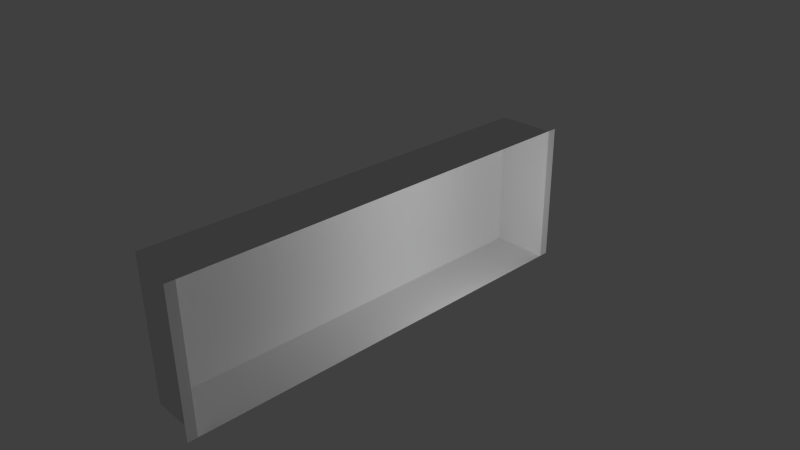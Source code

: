 # Source: room.blend  (saved by Blender 2.73.0; exported with 4.5.12 LTS)
import bpy
from mathutils import Matrix  # noqa: F401  (used for matrix-valued properties, if any)

bpy.ops.wm.read_factory_settings(use_empty=True)
scene = bpy.context.scene
scene.name = 'Scene'

# ---- collections
col_collection_1 = bpy.data.collections.new('Collection 1'); scene.collection.children.link(col_collection_1)

# ---- materials (node trees are filled in below, after node groups)
mat_material = bpy.data.materials.new('Material')
mat_material.alpha_threshold = 0.0
mat_material.use_transparent_shadow = False
mat_material.roughness = 0.5
mat_material.line_color = (0.0, 0.0, 0.0, 1.0)
mat_floor = bpy.data.materials.new('floor')
mat_floor.alpha_threshold = 0.0
mat_floor.use_transparent_shadow = False
mat_floor.roughness = 0.5
mat_leftwall = bpy.data.materials.new('leftwall')
mat_leftwall.alpha_threshold = 0.0
mat_leftwall.use_transparent_shadow = False
mat_leftwall.roughness = 0.5
mat_rightwall = bpy.data.materials.new('rightwall')
mat_rightwall.alpha_threshold = 0.0
mat_rightwall.use_transparent_shadow = False
mat_rightwall.roughness = 0.5
mat_ceiling = bpy.data.materials.new('ceiling')
mat_ceiling.alpha_threshold = 0.0
mat_ceiling.use_transparent_shadow = False
mat_ceiling.roughness = 0.5

# ---- material node trees

# ---- world
world_world = bpy.data.worlds.new('World'); scene.world = world_world
world_world.color = (0.05088, 0.05088, 0.05088)
world_world.use_sun_shadow = False
world_world.sun_shadow_jitter_overblur = 0.0
world_world.cycles.sampling_method = 'MANUAL'
world_world.cycles.sample_map_resolution = 256

# ---- cameras
cam_camera = bpy.data.cameras.new('Camera')
cam_camera.clip_end = 100.0
cam_camera.lens = 35.0
cam_camera.sensor_width = 32.0
cam_camera.sensor_height = 18.0
cam_camera.ortho_scale = 7.314
cam_camera.dof.focus_distance = 0.0
cam_camera.dof.aperture_fstop = 128.0

# ---- lights
light_lamp = bpy.data.lights.new('Lamp', 'POINT')
light_lamp.transmission_factor = 0.0
light_lamp.cutoff_distance = 30.0
light_lamp.energy = 100.0
light_lamp.shadow_buffer_clip_start = 1.001
light_lamp.shadow_soft_size = 0.1
light_lamp.shadow_maximum_resolution = 0.006
light_lamp.use_absolute_resolution = True
light_lamp.cycles.use_multiple_importance_sampling = False

# ---- meshes
me_cube = bpy.data.meshes.new('Cube')
me_cube.from_pydata([(1.0, 1.0, -1.0), (1.0, -1.0, -1.0), (-1.0, -1.0, -1.0), (-1.0, 1.0, -1.0), (1.0, 1.0, 1.0), (1.0, -1.0, 1.0), (-1.0, -1.0, 1.0), (-1.0, 1.0, 1.0), (1.0, 1.045, -1.0), (1.0, -1.045, -1.0), (1.0, 1.045, 1.0), (1.0, -1.045, 1.0)], [], [(0, 3, 2, 1), (4, 5, 6, 7), (1, 2, 6, 5), (2, 3, 7, 6), (4, 7, 3, 0), (1, 5, 11, 9), (4, 0, 8, 10)])
me_cube.polygons.foreach_set('material_index', [1, 4, 2, 0, 3, 2, 3])
_uv = me_cube.uv_layers.new(name='UVMap')
_uv.uv.foreach_set('vector', [0.9968, 1.017, 0.9968, -0.02105, 0.002893, -0.02105, 0.002893, 1.017, 0.003636, -0.0351, 0.9992, -0.0351, 0.9992, 1.016, 0.003636, 1.016, 0.09875, 0.0005249, 0.9924, 0.0005249, 0.9924, 1.001, 0.09875, 1.001, -0.005094, -0.003101, 1.005, -0.003101, 1.005, 1.003, -0.005094, 1.003, 0.8977, 1.001, 0.002813, 1.001, 0.002813, 0.001969, 0.8977, 0.001969, 0.09554, -0.001229, 0.09554, 1.001, -0.001111, 1.001, -0.001109, -0.001229, 0.9033, 0.9997, 0.9033, -0.001683, 0.9998, -0.001683, 0.9998, 0.9997])
me_cube.materials.append(mat_material)
me_cube.materials.append(mat_floor)
me_cube.materials.append(mat_leftwall)
me_cube.materials.append(mat_rightwall)
me_cube.materials.append(mat_ceiling)
me_cube.use_remesh_preserve_volume = False
me_cube.use_remesh_preserve_attributes = False
me_cube.use_mirror_vertex_groups = False
me_cube.update()

# ---- objects
ob_cube = bpy.data.objects.new('Cube', me_cube)
ob_lamp = bpy.data.objects.new('Lamp', light_lamp)
ob_camera = bpy.data.objects.new('Camera', cam_camera)

# ---- transforms, parenting, visibility, modifiers, constraints
ob_cube.location = (0.0, 0.0, 0.0)
ob_cube.scale = (0.4107, 2.984, 1.0)
ob_cube.lock_rotations_4d = False
ob_cube.empty_display_type = 'ARROWS'
ob_cube.lineart.crease_threshold = 0.0
ob_lamp.location = (2.28, 1.005, 0.1323)
ob_lamp.rotation_euler = (0.6503, 0.05522, 1.866)
ob_lamp.lock_rotations_4d = False
ob_lamp.empty_display_type = 'ARROWS'
ob_lamp.color = (0.0, 0.0, 0.0, 0.0)
ob_lamp.lineart.crease_threshold = 0.0
ob_camera.location = (7.481, -6.508, 5.344)
ob_camera.rotation_euler = (1.109, 0.01082, 0.8149)
ob_camera.lock_rotations_4d = False
ob_camera.empty_display_type = 'ARROWS'
ob_camera.color = (0.0, 0.0, 0.0, 0.0)
ob_camera.display_type = 'WIRE'
ob_camera.lineart.crease_threshold = 0.0

# ---- collection membership
col_collection_1.objects.link(ob_cube)
col_collection_1.objects.link(ob_lamp)
col_collection_1.objects.link(ob_camera)

# ---- scene / render settings (as saved in the file)
scene.camera = ob_camera
scene.frame_start = 1; scene.frame_end = 250; scene.frame_set(1)
scene.render.engine = 'BLENDER_EEVEE_NEXT'
scene.render.resolution_percentage = 50
scene.render.dither_intensity = 0.0
scene.cycles.use_denoising = False
scene.cycles.samples = 10
scene.cycles.sampling_pattern = 'TABULATED_SOBOL'
scene.cycles.light_sampling_threshold = 0.0
scene.cycles.use_adaptive_sampling = False
scene.cycles.use_light_tree = False
scene.cycles.blur_glossy = 0.0
scene.cycles.pixel_filter_type = 'GAUSSIAN'
scene.cycles.sample_clamp_indirect = 0.0
scene.view_settings.view_transform = 'Standard'
bpy.context.view_layer.update()
